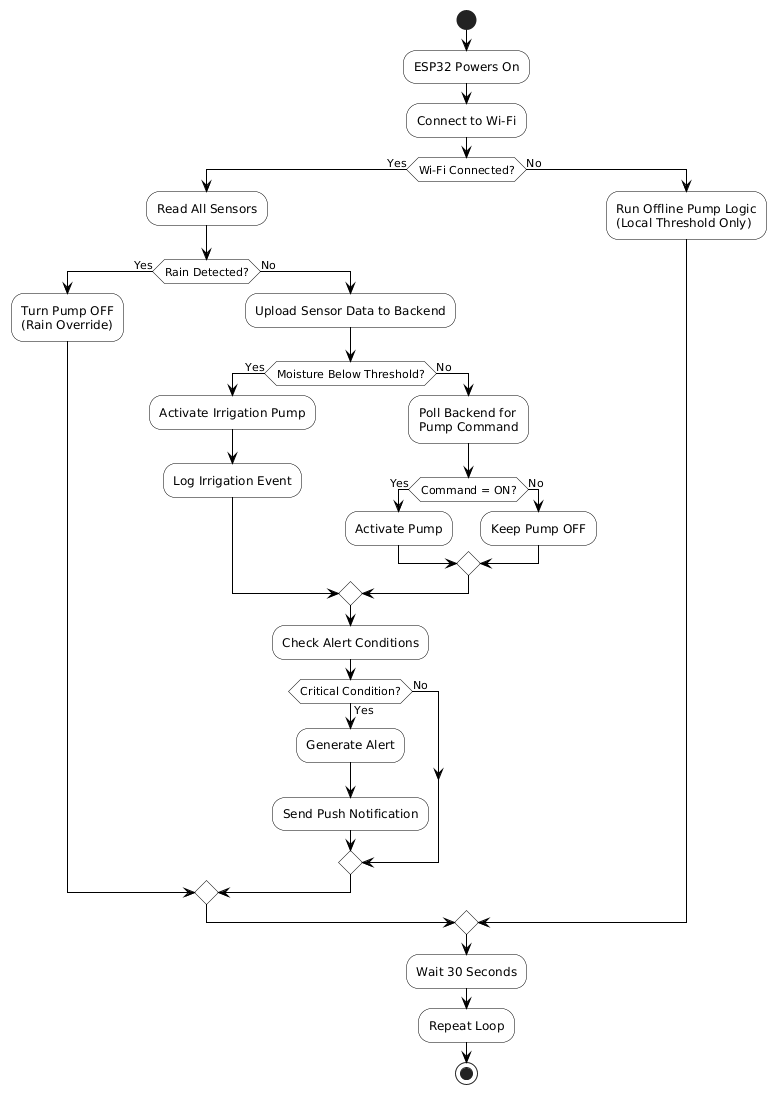

The diagram above was rendered by PlantUML. Its source (embedded in the PNG):
@startuml
skinparam backgroundColor White
skinparam ActivityBackgroundColor White
skinparam ActivityBorderColor Black
skinparam ArrowColor Black

start

:ESP32 Powers On;
:Connect to Wi-Fi;

if (Wi-Fi Connected?) then (Yes)
  :Read All Sensors;
  if (Rain Detected?) then (Yes)
    :Turn Pump OFF\n(Rain Override);
  else (No)
    :Upload Sensor Data to Backend;
    if (Moisture Below Threshold?) then (Yes)
      :Activate Irrigation Pump;
      :Log Irrigation Event;
    else (No)
      :Poll Backend for\nPump Command;
      if (Command = ON?) then (Yes)
        :Activate Pump;
      else (No)
        :Keep Pump OFF;
      endif
    endif
    :Check Alert Conditions;
    if (Critical Condition?) then (Yes)
      :Generate Alert;
      :Send Push Notification;
    else (No)
    endif
  endif
else (No)
  :Run Offline Pump Logic\n(Local Threshold Only);
endif

:Wait 30 Seconds;
:Repeat Loop;

stop
@enduml